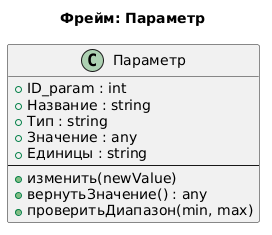

The diagram above was rendered by PlantUML. Its source (embedded in the PNG):
@startuml
title Фрейм: Параметр

class Параметр {
  +ID_param : int
  +Название : string
  +Тип : string
  +Значение : any
  +Единицы : string
  --
  +изменить(newValue)
  +вернутьЗначение() : any
  +проверитьДиапазон(min, max)
}
@enduml